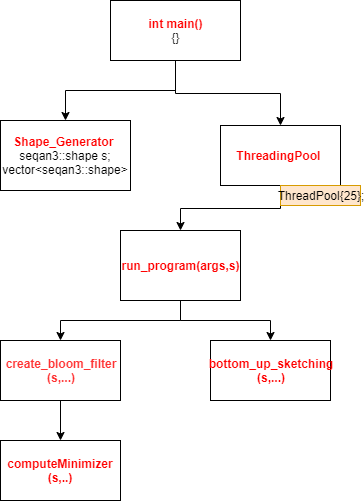

The diagram above was exported from draw.io. Its source (the exported page's mxGraphModel, read from the mxfile embedded in the PNG):
<mxGraphModel dx="468" dy="515" grid="1" gridSize="10" guides="1" tooltips="1" connect="1" arrows="1" fold="1" page="1" pageScale="1" pageWidth="850" pageHeight="1100" math="0" shadow="0">
  <root>
    <mxCell id="0" />
    <mxCell id="1" parent="0" />
    <mxCell id="4wjO45k7jZPEEi6Q9dPn-1" value="&lt;b&gt;&lt;font color=&quot;#ff0000&quot;&gt;Shape_Generator&lt;/font&gt;&lt;/b&gt;&amp;nbsp;&lt;br&gt;seqan3::shape s;&lt;br&gt;vector&amp;lt;seqan3::shape&amp;gt;" style="rounded=0;whiteSpace=wrap;html=1;" vertex="1" parent="1">
      <mxGeometry x="20" y="140" width="130" height="70" as="geometry" />
    </mxCell>
    <mxCell id="4wjO45k7jZPEEi6Q9dPn-3" style="edgeStyle=orthogonalEdgeStyle;rounded=0;orthogonalLoop=1;jettySize=auto;html=1;entryX=0.5;entryY=0;entryDx=0;entryDy=0;" edge="1" parent="1" source="4wjO45k7jZPEEi6Q9dPn-2" target="4wjO45k7jZPEEi6Q9dPn-1">
      <mxGeometry relative="1" as="geometry">
        <Array as="points">
          <mxPoint x="195" y="110" />
          <mxPoint x="85" y="110" />
        </Array>
      </mxGeometry>
    </mxCell>
    <mxCell id="4wjO45k7jZPEEi6Q9dPn-6" style="edgeStyle=orthogonalEdgeStyle;rounded=0;orthogonalLoop=1;jettySize=auto;html=1;entryX=0.5;entryY=0;entryDx=0;entryDy=0;" edge="1" parent="1" source="4wjO45k7jZPEEi6Q9dPn-2" target="4wjO45k7jZPEEi6Q9dPn-5">
      <mxGeometry relative="1" as="geometry" />
    </mxCell>
    <mxCell id="4wjO45k7jZPEEi6Q9dPn-2" value="&lt;b&gt;&lt;font color=&quot;#ff0000&quot;&gt;int main()&lt;br&gt;&lt;/font&gt;&lt;/b&gt;{}" style="rounded=0;whiteSpace=wrap;html=1;" vertex="1" parent="1">
      <mxGeometry x="130" y="20" width="130" height="60" as="geometry" />
    </mxCell>
    <mxCell id="4wjO45k7jZPEEi6Q9dPn-8" style="edgeStyle=orthogonalEdgeStyle;rounded=0;orthogonalLoop=1;jettySize=auto;html=1;exitX=0.5;exitY=1;exitDx=0;exitDy=0;" edge="1" parent="1" source="4wjO45k7jZPEEi6Q9dPn-5" target="4wjO45k7jZPEEi6Q9dPn-7">
      <mxGeometry relative="1" as="geometry" />
    </mxCell>
    <mxCell id="4wjO45k7jZPEEi6Q9dPn-5" value="&lt;b&gt;&lt;font color=&quot;#ff0000&quot;&gt;ThreadingPool&lt;/font&gt;&amp;nbsp;&lt;/b&gt;" style="rounded=0;whiteSpace=wrap;html=1;" vertex="1" parent="1">
      <mxGeometry x="240" y="145" width="120" height="60" as="geometry" />
    </mxCell>
    <mxCell id="4wjO45k7jZPEEi6Q9dPn-12" style="edgeStyle=orthogonalEdgeStyle;rounded=0;orthogonalLoop=1;jettySize=auto;html=1;entryX=0.5;entryY=0;entryDx=0;entryDy=0;" edge="1" parent="1" source="4wjO45k7jZPEEi6Q9dPn-7" target="4wjO45k7jZPEEi6Q9dPn-9">
      <mxGeometry relative="1" as="geometry" />
    </mxCell>
    <mxCell id="4wjO45k7jZPEEi6Q9dPn-14" style="edgeStyle=orthogonalEdgeStyle;rounded=0;orthogonalLoop=1;jettySize=auto;html=1;entryX=0.5;entryY=0;entryDx=0;entryDy=0;" edge="1" parent="1" source="4wjO45k7jZPEEi6Q9dPn-7" target="4wjO45k7jZPEEi6Q9dPn-13">
      <mxGeometry relative="1" as="geometry" />
    </mxCell>
    <mxCell id="4wjO45k7jZPEEi6Q9dPn-7" value="&lt;b&gt;&lt;font color=&quot;#ff0000&quot;&gt;run_program(args,s)&lt;/font&gt;&lt;/b&gt;" style="rounded=0;whiteSpace=wrap;html=1;" vertex="1" parent="1">
      <mxGeometry x="140" y="250" width="120" height="70" as="geometry" />
    </mxCell>
    <mxCell id="4wjO45k7jZPEEi6Q9dPn-11" style="edgeStyle=orthogonalEdgeStyle;rounded=0;orthogonalLoop=1;jettySize=auto;html=1;entryX=0.5;entryY=0;entryDx=0;entryDy=0;" edge="1" parent="1" source="4wjO45k7jZPEEi6Q9dPn-9" target="4wjO45k7jZPEEi6Q9dPn-10">
      <mxGeometry relative="1" as="geometry" />
    </mxCell>
    <mxCell id="4wjO45k7jZPEEi6Q9dPn-9" value="&lt;b&gt;&lt;font color=&quot;#ff3333&quot;&gt;create_bloom_filter&lt;br&gt;(s,...)&lt;/font&gt;&lt;/b&gt;" style="rounded=0;whiteSpace=wrap;html=1;" vertex="1" parent="1">
      <mxGeometry x="20" y="360" width="120" height="60" as="geometry" />
    </mxCell>
    <mxCell id="4wjO45k7jZPEEi6Q9dPn-10" value="&lt;b&gt;&lt;font color=&quot;#ff0000&quot;&gt;computeMinimizer&lt;br&gt;(s,..)&lt;/font&gt;&lt;/b&gt;" style="rounded=0;whiteSpace=wrap;html=1;" vertex="1" parent="1">
      <mxGeometry x="20" y="460" width="120" height="60" as="geometry" />
    </mxCell>
    <mxCell id="4wjO45k7jZPEEi6Q9dPn-13" value="&lt;b&gt;&lt;font color=&quot;#ff0000&quot;&gt;bottom_up_sketching&lt;br&gt;(s,...)&lt;/font&gt;&lt;/b&gt;" style="rounded=0;whiteSpace=wrap;html=1;" vertex="1" parent="1">
      <mxGeometry x="230" y="360" width="120" height="60" as="geometry" />
    </mxCell>
    <mxCell id="4wjO45k7jZPEEi6Q9dPn-15" value="ThreadPool{25};" style="text;html=1;strokeColor=#d79b00;fillColor=#ffe6cc;align=center;verticalAlign=middle;whiteSpace=wrap;rounded=0;" vertex="1" parent="1">
      <mxGeometry x="300" y="205" width="80" height="20" as="geometry" />
    </mxCell>
  </root>
</mxGraphModel>